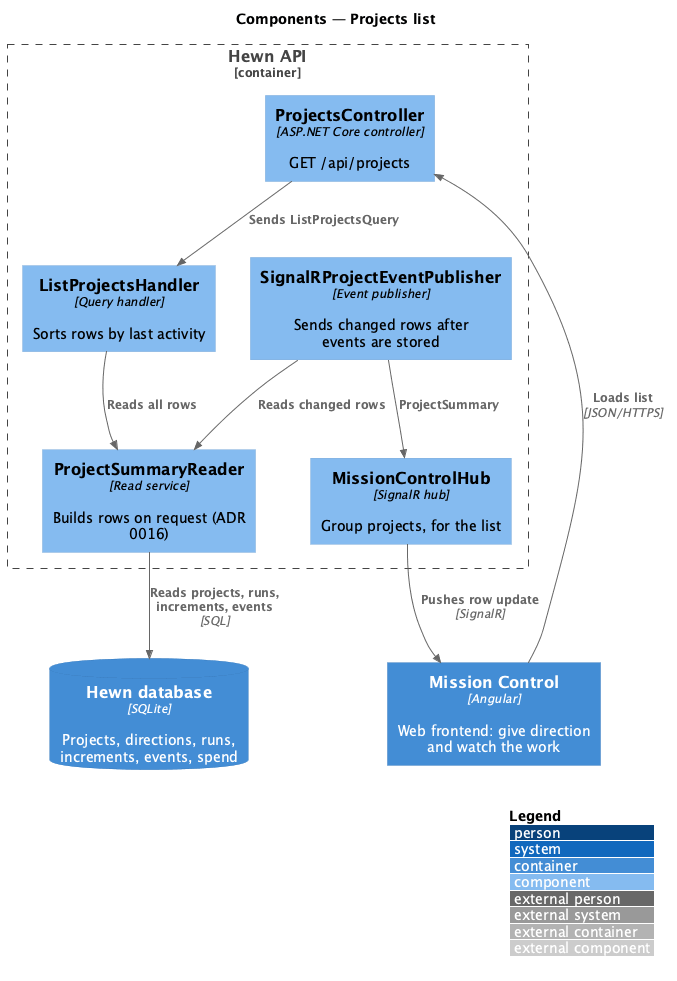

The diagram above was rendered by PlantUML. Its source (embedded in the PNG):
@startuml
!include <C4/C4_Component>
LAYOUT_WITH_LEGEND()
title Components — Projects list

Container(spa, "Mission Control", "Angular", "Web frontend: give direction and watch the work")
ContainerDb(db, "Hewn database", "SQLite", "Projects, directions, runs, increments, events, spend")
Container_Boundary(api_b, "Hewn API") {
  Component(ctrl, "ProjectsController", "ASP.NET Core controller", "GET /api/projects")
  Component(handler, "ListProjectsHandler", "Query handler", "Sorts rows by last activity")
  Component(reader, "ProjectSummaryReader", "Read service", "Builds rows on request (ADR 0016)")
  Component(pub, "SignalRProjectEventPublisher", "Event publisher", "Sends changed rows after events are stored")
  Component(hub, "MissionControlHub", "SignalR hub", "Group projects, for the list")
}

Rel(spa, ctrl, "Loads list", "JSON/HTTPS")
Rel(ctrl, handler, "Sends ListProjectsQuery")
Rel(handler, reader, "Reads all rows")
Rel(pub, reader, "Reads changed rows")
Rel(reader, db, "Reads projects, runs, increments, events", "SQL")
Rel(pub, hub, "ProjectSummary")
Rel(hub, spa, "Pushes row update", "SignalR")
@enduml